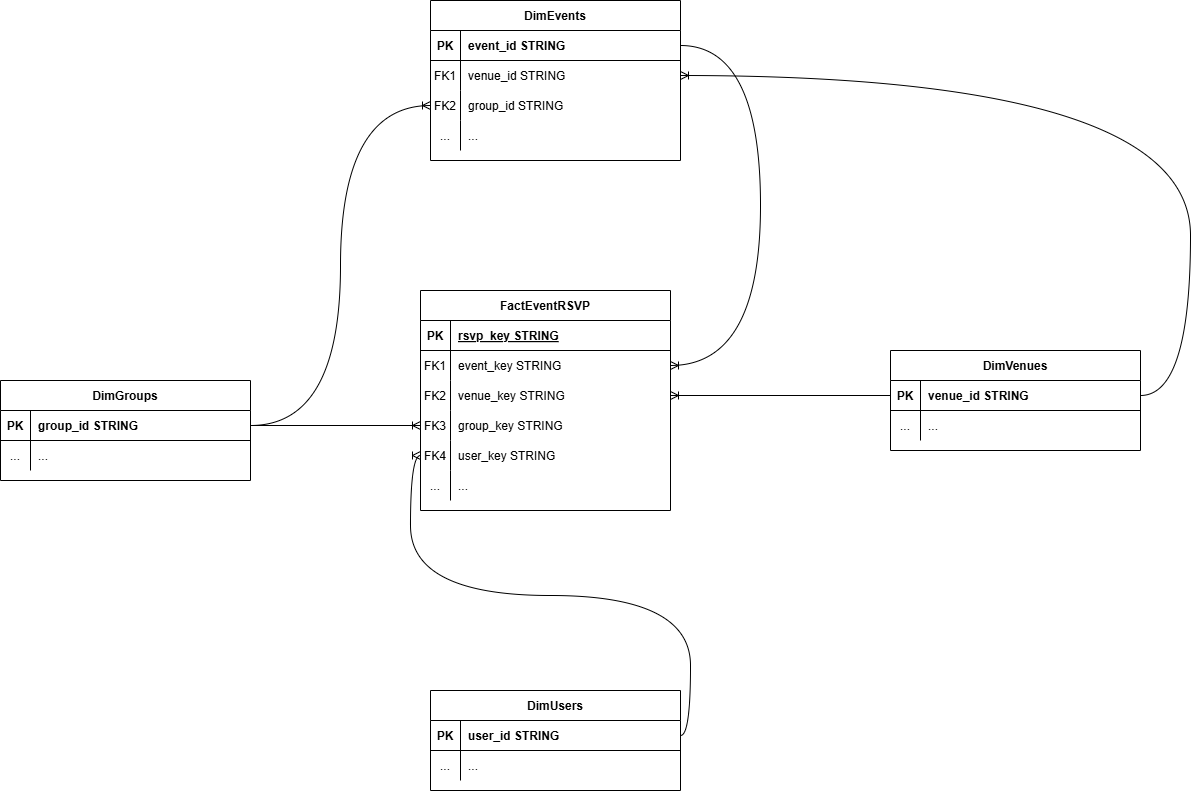

The diagram above was exported from draw.io. Its source (the exported page's mxGraphModel, read from the mxfile embedded in the PNG):
<mxGraphModel dx="1369" dy="5900" grid="1" gridSize="10" guides="1" tooltips="1" connect="1" arrows="0" fold="1" page="1" pageScale="1" pageWidth="3300" pageHeight="4681" math="0" shadow="0">
  <root>
    <mxCell id="0" />
    <mxCell id="1" parent="0" />
    <mxCell id="VSZa6kFPfH6fWHQkd2MB-54" value="DimEvents" style="shape=table;startSize=30;container=1;collapsible=1;childLayout=tableLayout;fixedRows=1;rowLines=0;fontStyle=1;align=center;resizeLast=1;" parent="1" vertex="1">
      <mxGeometry x="1650" y="-190" width="250" height="160" as="geometry" />
    </mxCell>
    <mxCell id="VSZa6kFPfH6fWHQkd2MB-55" value="" style="shape=partialRectangle;collapsible=0;dropTarget=0;pointerEvents=0;fillColor=none;points=[[0,0.5],[1,0.5]];portConstraint=eastwest;top=0;left=0;right=0;bottom=1;" parent="VSZa6kFPfH6fWHQkd2MB-54" vertex="1">
      <mxGeometry y="30" width="250" height="30" as="geometry" />
    </mxCell>
    <mxCell id="VSZa6kFPfH6fWHQkd2MB-56" value="PK" style="shape=partialRectangle;overflow=hidden;connectable=0;fillColor=none;top=0;left=0;bottom=0;right=0;fontStyle=1;" parent="VSZa6kFPfH6fWHQkd2MB-55" vertex="1">
      <mxGeometry width="30" height="30" as="geometry">
        <mxRectangle width="30" height="30" as="alternateBounds" />
      </mxGeometry>
    </mxCell>
    <mxCell id="VSZa6kFPfH6fWHQkd2MB-57" value="event_id STRING" style="shape=partialRectangle;overflow=hidden;connectable=0;fillColor=none;top=0;left=0;bottom=0;right=0;align=left;spacingLeft=6;fontStyle=1;" parent="VSZa6kFPfH6fWHQkd2MB-55" vertex="1">
      <mxGeometry x="30" width="220" height="30" as="geometry">
        <mxRectangle width="220" height="30" as="alternateBounds" />
      </mxGeometry>
    </mxCell>
    <mxCell id="VSZa6kFPfH6fWHQkd2MB-58" value="" style="shape=partialRectangle;collapsible=0;dropTarget=0;pointerEvents=0;fillColor=none;points=[[0,0.5],[1,0.5]];portConstraint=eastwest;top=0;left=0;right=0;bottom=0;" parent="VSZa6kFPfH6fWHQkd2MB-54" vertex="1">
      <mxGeometry y="60" width="250" height="30" as="geometry" />
    </mxCell>
    <mxCell id="VSZa6kFPfH6fWHQkd2MB-59" value="FK1" style="shape=partialRectangle;overflow=hidden;connectable=0;fillColor=none;top=0;left=0;bottom=0;right=0;" parent="VSZa6kFPfH6fWHQkd2MB-58" vertex="1">
      <mxGeometry width="30" height="30" as="geometry">
        <mxRectangle width="30" height="30" as="alternateBounds" />
      </mxGeometry>
    </mxCell>
    <mxCell id="VSZa6kFPfH6fWHQkd2MB-60" value="venue_id STRING" style="shape=partialRectangle;overflow=hidden;connectable=0;fillColor=none;top=0;left=0;bottom=0;right=0;align=left;spacingLeft=6;" parent="VSZa6kFPfH6fWHQkd2MB-58" vertex="1">
      <mxGeometry x="30" width="220" height="30" as="geometry">
        <mxRectangle width="220" height="30" as="alternateBounds" />
      </mxGeometry>
    </mxCell>
    <mxCell id="c7Nr5IbvaIjaLQIoLtSE-1" style="shape=partialRectangle;collapsible=0;dropTarget=0;pointerEvents=0;fillColor=none;points=[[0,0.5],[1,0.5]];portConstraint=eastwest;top=0;left=0;right=0;bottom=0;" vertex="1" parent="VSZa6kFPfH6fWHQkd2MB-54">
      <mxGeometry y="90" width="250" height="30" as="geometry" />
    </mxCell>
    <mxCell id="c7Nr5IbvaIjaLQIoLtSE-2" value="FK2" style="shape=partialRectangle;overflow=hidden;connectable=0;fillColor=none;top=0;left=0;bottom=0;right=0;" vertex="1" parent="c7Nr5IbvaIjaLQIoLtSE-1">
      <mxGeometry width="30" height="30" as="geometry">
        <mxRectangle width="30" height="30" as="alternateBounds" />
      </mxGeometry>
    </mxCell>
    <mxCell id="c7Nr5IbvaIjaLQIoLtSE-3" value="group_id STRING" style="shape=partialRectangle;overflow=hidden;connectable=0;fillColor=none;top=0;left=0;bottom=0;right=0;align=left;spacingLeft=6;" vertex="1" parent="c7Nr5IbvaIjaLQIoLtSE-1">
      <mxGeometry x="30" width="220" height="30" as="geometry">
        <mxRectangle width="220" height="30" as="alternateBounds" />
      </mxGeometry>
    </mxCell>
    <mxCell id="NZLxob9jygpyiJY3nrnZ-1" style="shape=partialRectangle;collapsible=0;dropTarget=0;pointerEvents=0;fillColor=none;points=[[0,0.5],[1,0.5]];portConstraint=eastwest;top=0;left=0;right=0;bottom=0;" vertex="1" parent="VSZa6kFPfH6fWHQkd2MB-54">
      <mxGeometry y="120" width="250" height="30" as="geometry" />
    </mxCell>
    <mxCell id="NZLxob9jygpyiJY3nrnZ-2" value="..." style="shape=partialRectangle;overflow=hidden;connectable=0;fillColor=none;top=0;left=0;bottom=0;right=0;" vertex="1" parent="NZLxob9jygpyiJY3nrnZ-1">
      <mxGeometry width="30" height="30" as="geometry">
        <mxRectangle width="30" height="30" as="alternateBounds" />
      </mxGeometry>
    </mxCell>
    <mxCell id="NZLxob9jygpyiJY3nrnZ-3" value="..." style="shape=partialRectangle;overflow=hidden;connectable=0;fillColor=none;top=0;left=0;bottom=0;right=0;align=left;spacingLeft=6;" vertex="1" parent="NZLxob9jygpyiJY3nrnZ-1">
      <mxGeometry x="30" width="220" height="30" as="geometry">
        <mxRectangle width="220" height="30" as="alternateBounds" />
      </mxGeometry>
    </mxCell>
    <mxCell id="VSZa6kFPfH6fWHQkd2MB-74" value="FactEventRSVP" style="shape=table;startSize=30;container=1;collapsible=1;childLayout=tableLayout;fixedRows=1;rowLines=0;fontStyle=1;align=center;resizeLast=1;" parent="1" vertex="1">
      <mxGeometry x="1640" y="100" width="250" height="220" as="geometry" />
    </mxCell>
    <mxCell id="VSZa6kFPfH6fWHQkd2MB-75" value="" style="shape=partialRectangle;collapsible=0;dropTarget=0;pointerEvents=0;fillColor=none;points=[[0,0.5],[1,0.5]];portConstraint=eastwest;top=0;left=0;right=0;bottom=1;" parent="VSZa6kFPfH6fWHQkd2MB-74" vertex="1">
      <mxGeometry y="30" width="250" height="30" as="geometry" />
    </mxCell>
    <mxCell id="VSZa6kFPfH6fWHQkd2MB-76" value="PK" style="shape=partialRectangle;overflow=hidden;connectable=0;fillColor=none;top=0;left=0;bottom=0;right=0;fontStyle=1;" parent="VSZa6kFPfH6fWHQkd2MB-75" vertex="1">
      <mxGeometry width="30" height="30" as="geometry">
        <mxRectangle width="30" height="30" as="alternateBounds" />
      </mxGeometry>
    </mxCell>
    <mxCell id="VSZa6kFPfH6fWHQkd2MB-77" value="rsvp_key STRING" style="shape=partialRectangle;overflow=hidden;connectable=0;fillColor=none;top=0;left=0;bottom=0;right=0;align=left;spacingLeft=6;fontStyle=5;" parent="VSZa6kFPfH6fWHQkd2MB-75" vertex="1">
      <mxGeometry x="30" width="220" height="30" as="geometry">
        <mxRectangle width="220" height="30" as="alternateBounds" />
      </mxGeometry>
    </mxCell>
    <mxCell id="VSZa6kFPfH6fWHQkd2MB-78" value="" style="shape=partialRectangle;collapsible=0;dropTarget=0;pointerEvents=0;fillColor=none;points=[[0,0.5],[1,0.5]];portConstraint=eastwest;top=0;left=0;right=0;bottom=0;" parent="VSZa6kFPfH6fWHQkd2MB-74" vertex="1">
      <mxGeometry y="60" width="250" height="30" as="geometry" />
    </mxCell>
    <mxCell id="VSZa6kFPfH6fWHQkd2MB-79" value="FK1" style="shape=partialRectangle;overflow=hidden;connectable=0;fillColor=none;top=0;left=0;bottom=0;right=0;" parent="VSZa6kFPfH6fWHQkd2MB-78" vertex="1">
      <mxGeometry width="30" height="30" as="geometry">
        <mxRectangle width="30" height="30" as="alternateBounds" />
      </mxGeometry>
    </mxCell>
    <mxCell id="VSZa6kFPfH6fWHQkd2MB-80" value="event_key STRING" style="shape=partialRectangle;overflow=hidden;connectable=0;fillColor=none;top=0;left=0;bottom=0;right=0;align=left;spacingLeft=6;" parent="VSZa6kFPfH6fWHQkd2MB-78" vertex="1">
      <mxGeometry x="30" width="220" height="30" as="geometry">
        <mxRectangle width="220" height="30" as="alternateBounds" />
      </mxGeometry>
    </mxCell>
    <mxCell id="NZLxob9jygpyiJY3nrnZ-16" style="shape=partialRectangle;collapsible=0;dropTarget=0;pointerEvents=0;fillColor=none;points=[[0,0.5],[1,0.5]];portConstraint=eastwest;top=0;left=0;right=0;bottom=0;" vertex="1" parent="VSZa6kFPfH6fWHQkd2MB-74">
      <mxGeometry y="90" width="250" height="30" as="geometry" />
    </mxCell>
    <mxCell id="NZLxob9jygpyiJY3nrnZ-17" value="FK2" style="shape=partialRectangle;overflow=hidden;connectable=0;fillColor=none;top=0;left=0;bottom=0;right=0;" vertex="1" parent="NZLxob9jygpyiJY3nrnZ-16">
      <mxGeometry width="30" height="30" as="geometry">
        <mxRectangle width="30" height="30" as="alternateBounds" />
      </mxGeometry>
    </mxCell>
    <mxCell id="NZLxob9jygpyiJY3nrnZ-18" value="venue_key STRING" style="shape=partialRectangle;overflow=hidden;connectable=0;fillColor=none;top=0;left=0;bottom=0;right=0;align=left;spacingLeft=6;" vertex="1" parent="NZLxob9jygpyiJY3nrnZ-16">
      <mxGeometry x="30" width="220" height="30" as="geometry">
        <mxRectangle width="220" height="30" as="alternateBounds" />
      </mxGeometry>
    </mxCell>
    <mxCell id="NZLxob9jygpyiJY3nrnZ-19" style="shape=partialRectangle;collapsible=0;dropTarget=0;pointerEvents=0;fillColor=none;points=[[0,0.5],[1,0.5]];portConstraint=eastwest;top=0;left=0;right=0;bottom=0;" vertex="1" parent="VSZa6kFPfH6fWHQkd2MB-74">
      <mxGeometry y="120" width="250" height="30" as="geometry" />
    </mxCell>
    <mxCell id="NZLxob9jygpyiJY3nrnZ-20" value="FK3" style="shape=partialRectangle;overflow=hidden;connectable=0;fillColor=none;top=0;left=0;bottom=0;right=0;" vertex="1" parent="NZLxob9jygpyiJY3nrnZ-19">
      <mxGeometry width="30" height="30" as="geometry">
        <mxRectangle width="30" height="30" as="alternateBounds" />
      </mxGeometry>
    </mxCell>
    <mxCell id="NZLxob9jygpyiJY3nrnZ-21" value="group_key STRING" style="shape=partialRectangle;overflow=hidden;connectable=0;fillColor=none;top=0;left=0;bottom=0;right=0;align=left;spacingLeft=6;" vertex="1" parent="NZLxob9jygpyiJY3nrnZ-19">
      <mxGeometry x="30" width="220" height="30" as="geometry">
        <mxRectangle width="220" height="30" as="alternateBounds" />
      </mxGeometry>
    </mxCell>
    <mxCell id="NZLxob9jygpyiJY3nrnZ-22" style="shape=partialRectangle;collapsible=0;dropTarget=0;pointerEvents=0;fillColor=none;points=[[0,0.5],[1,0.5]];portConstraint=eastwest;top=0;left=0;right=0;bottom=0;" vertex="1" parent="VSZa6kFPfH6fWHQkd2MB-74">
      <mxGeometry y="150" width="250" height="30" as="geometry" />
    </mxCell>
    <mxCell id="NZLxob9jygpyiJY3nrnZ-23" value="FK4" style="shape=partialRectangle;overflow=hidden;connectable=0;fillColor=none;top=0;left=0;bottom=0;right=0;" vertex="1" parent="NZLxob9jygpyiJY3nrnZ-22">
      <mxGeometry width="30" height="30" as="geometry">
        <mxRectangle width="30" height="30" as="alternateBounds" />
      </mxGeometry>
    </mxCell>
    <mxCell id="NZLxob9jygpyiJY3nrnZ-24" value="user_key STRING" style="shape=partialRectangle;overflow=hidden;connectable=0;fillColor=none;top=0;left=0;bottom=0;right=0;align=left;spacingLeft=6;" vertex="1" parent="NZLxob9jygpyiJY3nrnZ-22">
      <mxGeometry x="30" width="220" height="30" as="geometry">
        <mxRectangle width="220" height="30" as="alternateBounds" />
      </mxGeometry>
    </mxCell>
    <mxCell id="NZLxob9jygpyiJY3nrnZ-25" style="shape=partialRectangle;collapsible=0;dropTarget=0;pointerEvents=0;fillColor=none;points=[[0,0.5],[1,0.5]];portConstraint=eastwest;top=0;left=0;right=0;bottom=0;" vertex="1" parent="VSZa6kFPfH6fWHQkd2MB-74">
      <mxGeometry y="180" width="250" height="30" as="geometry" />
    </mxCell>
    <mxCell id="NZLxob9jygpyiJY3nrnZ-26" value="..." style="shape=partialRectangle;overflow=hidden;connectable=0;fillColor=none;top=0;left=0;bottom=0;right=0;" vertex="1" parent="NZLxob9jygpyiJY3nrnZ-25">
      <mxGeometry width="30" height="30" as="geometry">
        <mxRectangle width="30" height="30" as="alternateBounds" />
      </mxGeometry>
    </mxCell>
    <mxCell id="NZLxob9jygpyiJY3nrnZ-27" value="..." style="shape=partialRectangle;overflow=hidden;connectable=0;fillColor=none;top=0;left=0;bottom=0;right=0;align=left;spacingLeft=6;" vertex="1" parent="NZLxob9jygpyiJY3nrnZ-25">
      <mxGeometry x="30" width="220" height="30" as="geometry">
        <mxRectangle width="220" height="30" as="alternateBounds" />
      </mxGeometry>
    </mxCell>
    <mxCell id="VSZa6kFPfH6fWHQkd2MB-123" value="" style="shape=partialRectangle;overflow=hidden;connectable=0;fillColor=none;top=0;left=0;bottom=0;right=0;" parent="1" vertex="1">
      <mxGeometry x="1640" y="310" width="30" height="30" as="geometry">
        <mxRectangle width="30" height="30" as="alternateBounds" />
      </mxGeometry>
    </mxCell>
    <mxCell id="VSZa6kFPfH6fWHQkd2MB-125" value="" style="shape=partialRectangle;overflow=hidden;connectable=0;fillColor=none;top=0;left=0;bottom=0;right=0;" parent="1" vertex="1">
      <mxGeometry x="1640" y="340" width="30" height="30" as="geometry">
        <mxRectangle width="30" height="30" as="alternateBounds" />
      </mxGeometry>
    </mxCell>
    <mxCell id="VSZa6kFPfH6fWHQkd2MB-135" value="DimGroups" style="shape=table;startSize=30;container=1;collapsible=1;childLayout=tableLayout;fixedRows=1;rowLines=0;fontStyle=1;align=center;resizeLast=1;" parent="1" vertex="1">
      <mxGeometry x="1220" y="190" width="250" height="100" as="geometry" />
    </mxCell>
    <mxCell id="VSZa6kFPfH6fWHQkd2MB-136" value="" style="shape=partialRectangle;collapsible=0;dropTarget=0;pointerEvents=0;fillColor=none;points=[[0,0.5],[1,0.5]];portConstraint=eastwest;top=0;left=0;right=0;bottom=1;" parent="VSZa6kFPfH6fWHQkd2MB-135" vertex="1">
      <mxGeometry y="30" width="250" height="30" as="geometry" />
    </mxCell>
    <mxCell id="VSZa6kFPfH6fWHQkd2MB-137" value="PK" style="shape=partialRectangle;overflow=hidden;connectable=0;fillColor=none;top=0;left=0;bottom=0;right=0;fontStyle=1;" parent="VSZa6kFPfH6fWHQkd2MB-136" vertex="1">
      <mxGeometry width="30" height="30" as="geometry">
        <mxRectangle width="30" height="30" as="alternateBounds" />
      </mxGeometry>
    </mxCell>
    <mxCell id="VSZa6kFPfH6fWHQkd2MB-138" value="group_id STRING" style="shape=partialRectangle;overflow=hidden;connectable=0;fillColor=none;top=0;left=0;bottom=0;right=0;align=left;spacingLeft=6;fontStyle=1;" parent="VSZa6kFPfH6fWHQkd2MB-136" vertex="1">
      <mxGeometry x="30" width="220" height="30" as="geometry">
        <mxRectangle width="220" height="30" as="alternateBounds" />
      </mxGeometry>
    </mxCell>
    <mxCell id="VSZa6kFPfH6fWHQkd2MB-139" value="" style="shape=partialRectangle;collapsible=0;dropTarget=0;pointerEvents=0;fillColor=none;points=[[0,0.5],[1,0.5]];portConstraint=eastwest;top=0;left=0;right=0;bottom=0;" parent="VSZa6kFPfH6fWHQkd2MB-135" vertex="1">
      <mxGeometry y="60" width="250" height="30" as="geometry" />
    </mxCell>
    <mxCell id="VSZa6kFPfH6fWHQkd2MB-140" value="..." style="shape=partialRectangle;overflow=hidden;connectable=0;fillColor=none;top=0;left=0;bottom=0;right=0;" parent="VSZa6kFPfH6fWHQkd2MB-139" vertex="1">
      <mxGeometry width="30" height="30" as="geometry">
        <mxRectangle width="30" height="30" as="alternateBounds" />
      </mxGeometry>
    </mxCell>
    <mxCell id="VSZa6kFPfH6fWHQkd2MB-141" value="..." style="shape=partialRectangle;overflow=hidden;connectable=0;fillColor=none;top=0;left=0;bottom=0;right=0;align=left;spacingLeft=6;" parent="VSZa6kFPfH6fWHQkd2MB-139" vertex="1">
      <mxGeometry x="30" width="220" height="30" as="geometry">
        <mxRectangle width="220" height="30" as="alternateBounds" />
      </mxGeometry>
    </mxCell>
    <mxCell id="VSZa6kFPfH6fWHQkd2MB-215" value="DimUsers" style="shape=table;startSize=30;container=1;collapsible=1;childLayout=tableLayout;fixedRows=1;rowLines=0;fontStyle=1;align=center;resizeLast=1;" parent="1" vertex="1">
      <mxGeometry x="1650" y="500" width="250" height="100" as="geometry" />
    </mxCell>
    <mxCell id="VSZa6kFPfH6fWHQkd2MB-216" value="" style="shape=partialRectangle;collapsible=0;dropTarget=0;pointerEvents=0;fillColor=none;points=[[0,0.5],[1,0.5]];portConstraint=eastwest;top=0;left=0;right=0;bottom=1;" parent="VSZa6kFPfH6fWHQkd2MB-215" vertex="1">
      <mxGeometry y="30" width="250" height="30" as="geometry" />
    </mxCell>
    <mxCell id="VSZa6kFPfH6fWHQkd2MB-217" value="PK" style="shape=partialRectangle;overflow=hidden;connectable=0;fillColor=none;top=0;left=0;bottom=0;right=0;fontStyle=1;" parent="VSZa6kFPfH6fWHQkd2MB-216" vertex="1">
      <mxGeometry width="30" height="30" as="geometry">
        <mxRectangle width="30" height="30" as="alternateBounds" />
      </mxGeometry>
    </mxCell>
    <mxCell id="VSZa6kFPfH6fWHQkd2MB-218" value="user_id STRING" style="shape=partialRectangle;overflow=hidden;connectable=0;fillColor=none;top=0;left=0;bottom=0;right=0;align=left;spacingLeft=6;fontStyle=1;" parent="VSZa6kFPfH6fWHQkd2MB-216" vertex="1">
      <mxGeometry x="30" width="220" height="30" as="geometry">
        <mxRectangle width="220" height="30" as="alternateBounds" />
      </mxGeometry>
    </mxCell>
    <mxCell id="VSZa6kFPfH6fWHQkd2MB-219" value="" style="shape=partialRectangle;collapsible=0;dropTarget=0;pointerEvents=0;fillColor=none;points=[[0,0.5],[1,0.5]];portConstraint=eastwest;top=0;left=0;right=0;bottom=0;" parent="VSZa6kFPfH6fWHQkd2MB-215" vertex="1">
      <mxGeometry y="60" width="250" height="30" as="geometry" />
    </mxCell>
    <mxCell id="VSZa6kFPfH6fWHQkd2MB-220" value="..." style="shape=partialRectangle;overflow=hidden;connectable=0;fillColor=none;top=0;left=0;bottom=0;right=0;" parent="VSZa6kFPfH6fWHQkd2MB-219" vertex="1">
      <mxGeometry width="30" height="30" as="geometry">
        <mxRectangle width="30" height="30" as="alternateBounds" />
      </mxGeometry>
    </mxCell>
    <mxCell id="VSZa6kFPfH6fWHQkd2MB-221" value="..." style="shape=partialRectangle;overflow=hidden;connectable=0;fillColor=none;top=0;left=0;bottom=0;right=0;align=left;spacingLeft=6;" parent="VSZa6kFPfH6fWHQkd2MB-219" vertex="1">
      <mxGeometry x="30" width="220" height="30" as="geometry">
        <mxRectangle width="220" height="30" as="alternateBounds" />
      </mxGeometry>
    </mxCell>
    <mxCell id="VSZa6kFPfH6fWHQkd2MB-250" value="DimVenues" style="shape=table;startSize=30;container=1;collapsible=1;childLayout=tableLayout;fixedRows=1;rowLines=0;fontStyle=1;align=center;resizeLast=1;" parent="1" vertex="1">
      <mxGeometry x="2110" y="160" width="250" height="100" as="geometry" />
    </mxCell>
    <mxCell id="VSZa6kFPfH6fWHQkd2MB-251" value="" style="shape=partialRectangle;collapsible=0;dropTarget=0;pointerEvents=0;fillColor=none;points=[[0,0.5],[1,0.5]];portConstraint=eastwest;top=0;left=0;right=0;bottom=1;fontStyle=1" parent="VSZa6kFPfH6fWHQkd2MB-250" vertex="1">
      <mxGeometry y="30" width="250" height="30" as="geometry" />
    </mxCell>
    <mxCell id="VSZa6kFPfH6fWHQkd2MB-252" value="PK" style="shape=partialRectangle;overflow=hidden;connectable=0;fillColor=none;top=0;left=0;bottom=0;right=0;fontStyle=1;" parent="VSZa6kFPfH6fWHQkd2MB-251" vertex="1">
      <mxGeometry width="30" height="30" as="geometry">
        <mxRectangle width="30" height="30" as="alternateBounds" />
      </mxGeometry>
    </mxCell>
    <mxCell id="VSZa6kFPfH6fWHQkd2MB-253" value="venue_id STRING" style="shape=partialRectangle;overflow=hidden;connectable=0;fillColor=none;top=0;left=0;bottom=0;right=0;align=left;spacingLeft=6;fontStyle=1;" parent="VSZa6kFPfH6fWHQkd2MB-251" vertex="1">
      <mxGeometry x="30" width="220" height="30" as="geometry">
        <mxRectangle width="220" height="30" as="alternateBounds" />
      </mxGeometry>
    </mxCell>
    <mxCell id="VSZa6kFPfH6fWHQkd2MB-254" value="" style="shape=partialRectangle;collapsible=0;dropTarget=0;pointerEvents=0;fillColor=none;points=[[0,0.5],[1,0.5]];portConstraint=eastwest;top=0;left=0;right=0;bottom=0;" parent="VSZa6kFPfH6fWHQkd2MB-250" vertex="1">
      <mxGeometry y="60" width="250" height="30" as="geometry" />
    </mxCell>
    <mxCell id="VSZa6kFPfH6fWHQkd2MB-255" value="..." style="shape=partialRectangle;overflow=hidden;connectable=0;fillColor=none;top=0;left=0;bottom=0;right=0;" parent="VSZa6kFPfH6fWHQkd2MB-254" vertex="1">
      <mxGeometry width="30" height="30" as="geometry">
        <mxRectangle width="30" height="30" as="alternateBounds" />
      </mxGeometry>
    </mxCell>
    <mxCell id="VSZa6kFPfH6fWHQkd2MB-256" value="..." style="shape=partialRectangle;overflow=hidden;connectable=0;fillColor=none;top=0;left=0;bottom=0;right=0;align=left;spacingLeft=6;" parent="VSZa6kFPfH6fWHQkd2MB-254" vertex="1">
      <mxGeometry x="30" width="220" height="30" as="geometry">
        <mxRectangle width="220" height="30" as="alternateBounds" />
      </mxGeometry>
    </mxCell>
    <mxCell id="NZLxob9jygpyiJY3nrnZ-4" value="" style="fontSize=12;html=1;endArrow=ERoneToMany;rounded=0;entryX=1;entryY=0.5;entryDx=0;entryDy=0;exitX=1;exitY=0.5;exitDx=0;exitDy=0;edgeStyle=orthogonalEdgeStyle;curved=1;" edge="1" parent="1" source="VSZa6kFPfH6fWHQkd2MB-251" target="VSZa6kFPfH6fWHQkd2MB-58">
      <mxGeometry width="100" height="100" relative="1" as="geometry">
        <mxPoint x="2420" y="280.0000000000002" as="sourcePoint" />
        <mxPoint x="2430" y="120.00000000000023" as="targetPoint" />
        <Array as="points">
          <mxPoint x="2410" y="205" />
          <mxPoint x="2410" y="-115" />
        </Array>
      </mxGeometry>
    </mxCell>
    <mxCell id="NZLxob9jygpyiJY3nrnZ-5" value="" style="fontSize=12;html=1;endArrow=ERoneToMany;rounded=0;exitX=1;exitY=0.5;exitDx=0;exitDy=0;entryX=0;entryY=0.5;entryDx=0;entryDy=0;edgeStyle=orthogonalEdgeStyle;curved=1;" edge="1" parent="1" source="VSZa6kFPfH6fWHQkd2MB-136" target="c7Nr5IbvaIjaLQIoLtSE-1">
      <mxGeometry width="100" height="100" relative="1" as="geometry">
        <mxPoint x="1520" y="-19.999999999999773" as="sourcePoint" />
        <mxPoint x="1440" y="-60" as="targetPoint" />
      </mxGeometry>
    </mxCell>
    <mxCell id="NZLxob9jygpyiJY3nrnZ-6" value="" style="edgeStyle=orthogonalEdgeStyle;fontSize=12;html=1;endArrow=ERoneToMany;rounded=0;exitX=1;exitY=0.5;exitDx=0;exitDy=0;entryX=0;entryY=0.5;entryDx=0;entryDy=0;curved=1;" edge="1" parent="1" source="VSZa6kFPfH6fWHQkd2MB-136" target="NZLxob9jygpyiJY3nrnZ-19">
      <mxGeometry width="100" height="100" relative="1" as="geometry">
        <mxPoint x="1870" y="620" as="sourcePoint" />
        <mxPoint x="1990" y="280" as="targetPoint" />
      </mxGeometry>
    </mxCell>
    <mxCell id="NZLxob9jygpyiJY3nrnZ-28" value="" style="edgeStyle=orthogonalEdgeStyle;fontSize=12;html=1;endArrow=ERoneToMany;rounded=0;exitX=0;exitY=0.5;exitDx=0;exitDy=0;entryX=1;entryY=0.5;entryDx=0;entryDy=0;curved=1;" edge="1" parent="1" source="VSZa6kFPfH6fWHQkd2MB-251" target="NZLxob9jygpyiJY3nrnZ-16">
      <mxGeometry width="100" height="100" relative="1" as="geometry">
        <mxPoint x="1960" y="600" as="sourcePoint" />
        <mxPoint x="1700" y="430" as="targetPoint" />
      </mxGeometry>
    </mxCell>
    <mxCell id="NZLxob9jygpyiJY3nrnZ-31" value="" style="edgeStyle=orthogonalEdgeStyle;fontSize=12;html=1;endArrow=ERoneToMany;rounded=0;exitX=1;exitY=0.5;exitDx=0;exitDy=0;entryX=0;entryY=0.5;entryDx=0;entryDy=0;curved=1;" edge="1" parent="1" source="VSZa6kFPfH6fWHQkd2MB-216" target="NZLxob9jygpyiJY3nrnZ-22">
      <mxGeometry width="100" height="100" relative="1" as="geometry">
        <mxPoint x="1510" y="85" as="sourcePoint" />
        <mxPoint x="1650" y="245" as="targetPoint" />
      </mxGeometry>
    </mxCell>
    <mxCell id="NZLxob9jygpyiJY3nrnZ-32" value="" style="fontSize=12;html=1;endArrow=ERoneToMany;rounded=0;entryX=1;entryY=0.5;entryDx=0;entryDy=0;exitX=1;exitY=0.5;exitDx=0;exitDy=0;edgeStyle=orthogonalEdgeStyle;curved=1;" edge="1" parent="1" source="VSZa6kFPfH6fWHQkd2MB-55" target="VSZa6kFPfH6fWHQkd2MB-78">
      <mxGeometry width="100" height="100" relative="1" as="geometry">
        <mxPoint x="2030" y="-150" as="sourcePoint" />
        <mxPoint x="2270" y="170" as="targetPoint" />
        <Array as="points">
          <mxPoint x="1980" y="-145" />
          <mxPoint x="1980" y="175" />
        </Array>
      </mxGeometry>
    </mxCell>
  </root>
</mxGraphModel>